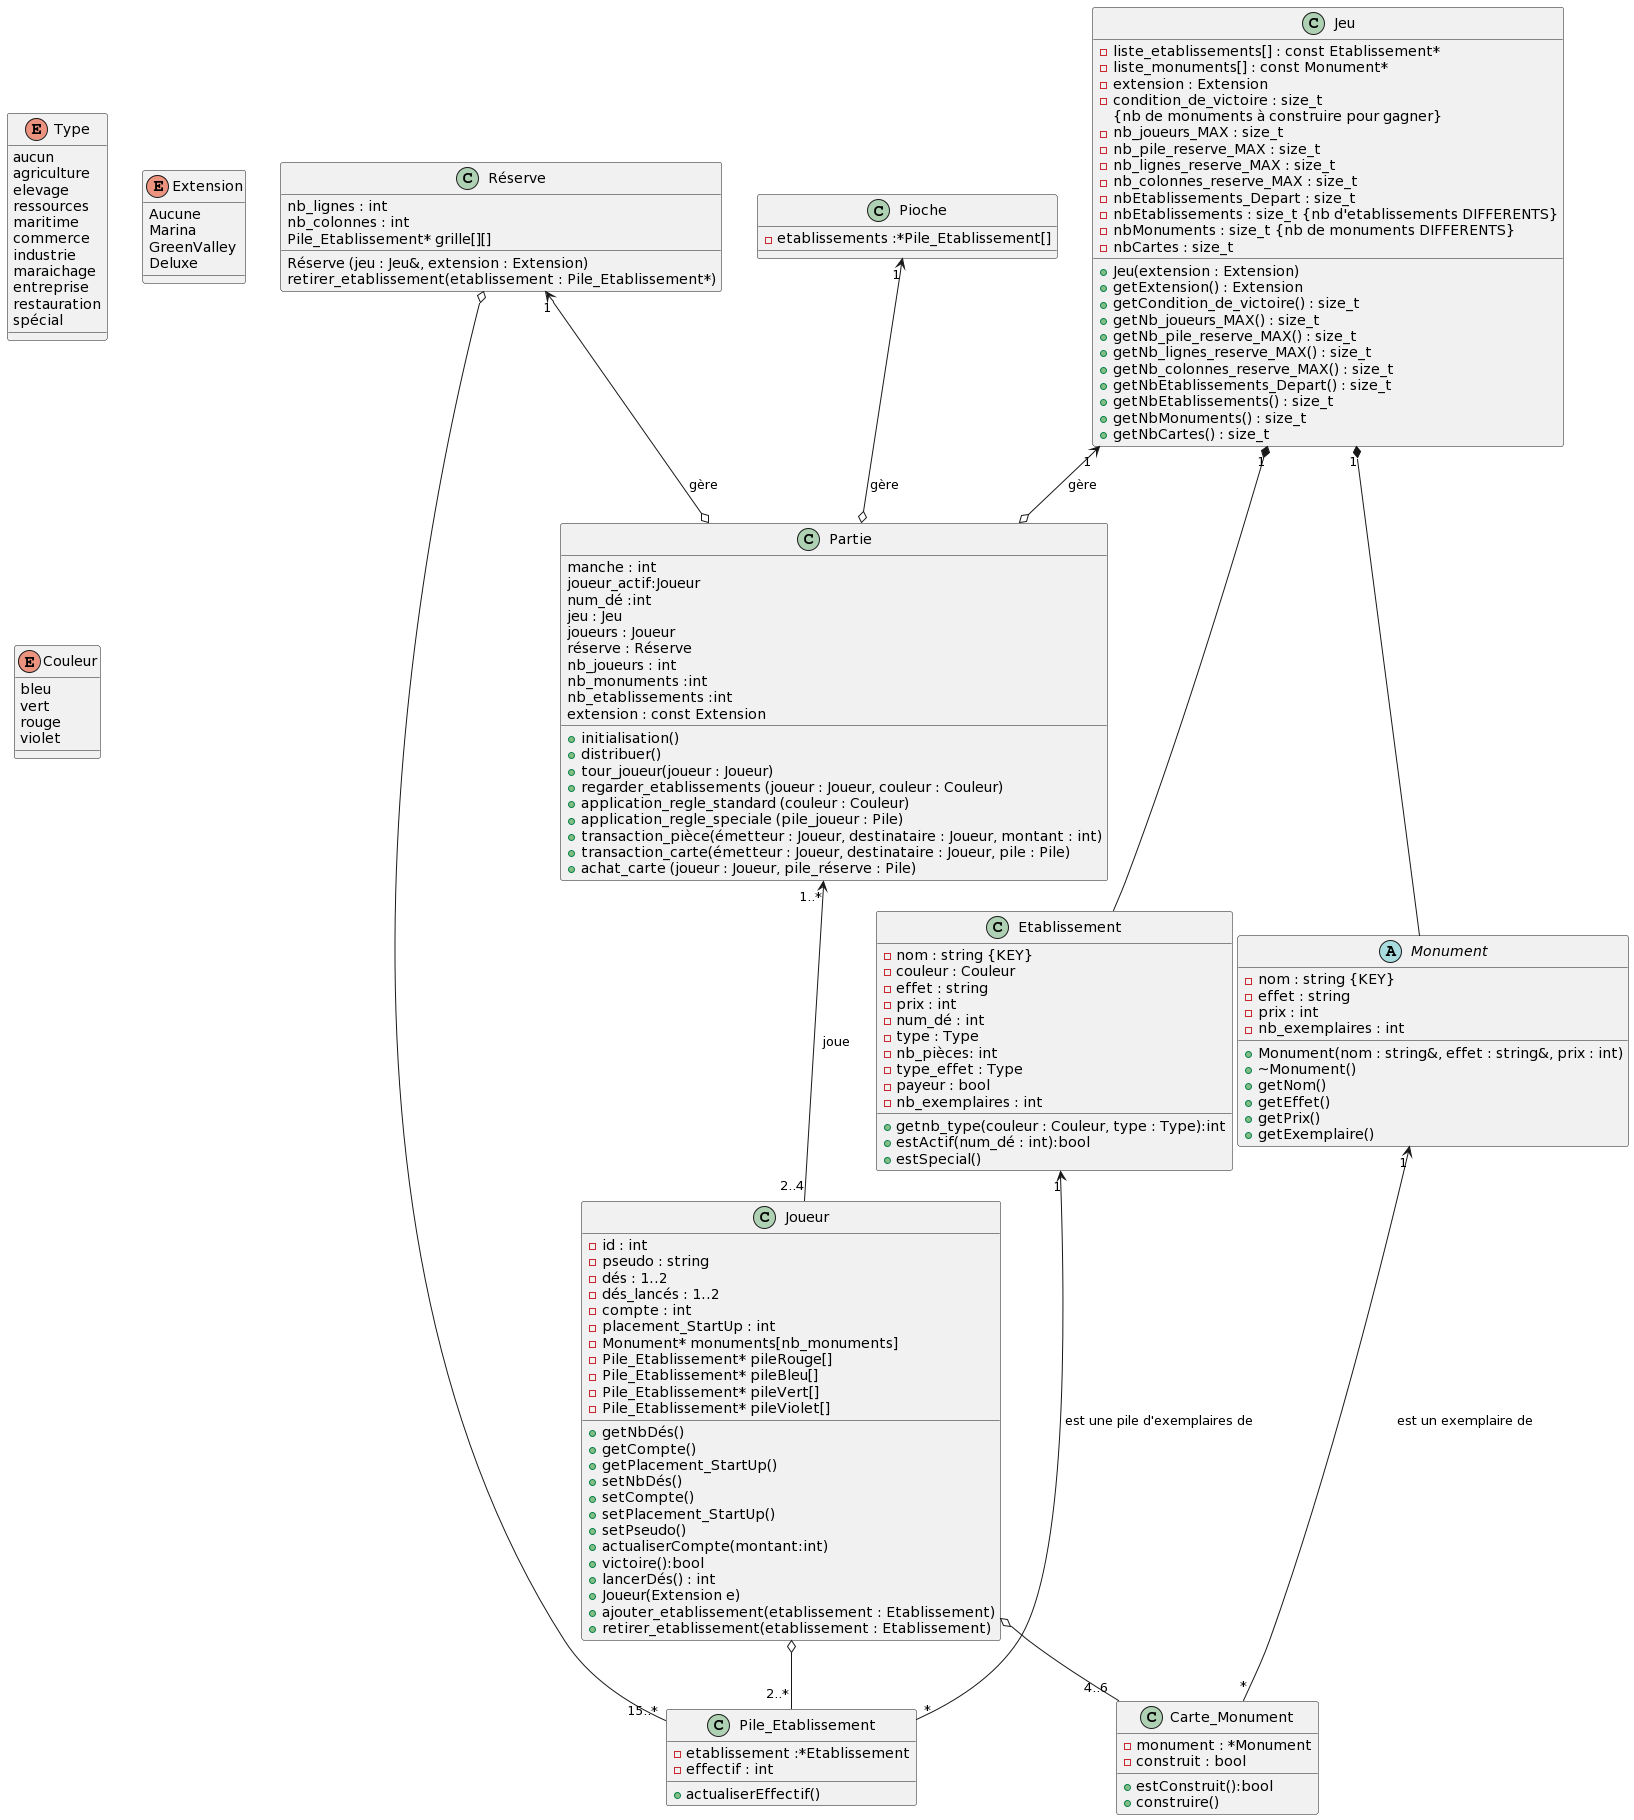

The diagram above was rendered by PlantUML. Its source (embedded in the PNG):
@startuml
enum Type
enum Extension
enum Couleur
class Partie
class Jeu
class Monument
class Réserve
class Joueur
class Pile_Etablissement
class Pioche
class Etablissement

enum Type{
aucun
agriculture
elevage
ressources
maritime
commerce
industrie
maraichage
entreprise
restauration
spécial
}
enum Couleur {
bleu
vert
rouge
violet
}
enum Extension {
Aucune
Marina
GreenValley
Deluxe
}

class  Partie{
 manche : int
 joueur_actif:Joueur
 num_dé :int
 jeu : Jeu
 joueurs : Joueur
 réserve : Réserve
 nb_joueurs : int
 nb_monuments :int
 nb_etablissements :int
extension : const Extension
}
Partie : +initialisation()
Partie : +distribuer()
Partie : +tour_joueur(joueur : Joueur)
Partie : +regarder_etablissements (joueur : Joueur, couleur : Couleur)
Partie : +application_regle_standard (couleur : Couleur)
Partie : +application_regle_speciale (pile_joueur : Pile)
Partie : +transaction_pièce(émetteur : Joueur, destinataire : Joueur, montant : int)
Partie : +transaction_carte(émetteur : Joueur, destinataire : Joueur, pile : Pile)
Partie : +achat_carte (joueur : Joueur, pile_réserve : Pile)

class Jeu{
-liste_etablissements[] : const Etablissement* 
-liste_monuments[] : const Monument* 
-extension : Extension
-condition_de_victoire : size_t
{nb de monuments à construire pour gagner}
-nb_joueurs_MAX : size_t
-nb_pile_reserve_MAX : size_t
-nb_lignes_reserve_MAX : size_t
-nb_colonnes_reserve_MAX : size_t
-nbEtablissements_Depart : size_t
-nbEtablissements : size_t {nb d'etablissements DIFFERENTS}
-nbMonuments : size_t {nb de monuments DIFFERENTS}
-nbCartes : size_t
}
Jeu : +Jeu(extension : Extension)
Jeu : +getExtension() : Extension
Jeu : +getCondition_de_victoire() : size_t
Jeu : +getNb_joueurs_MAX() : size_t
Jeu : +getNb_pile_reserve_MAX() : size_t
Jeu : +getNb_lignes_reserve_MAX() : size_t
Jeu : +getNb_colonnes_reserve_MAX() : size_t
Jeu : +getNbEtablissements_Depart() : size_t
Jeu : +getNbEtablissements() : size_t
Jeu : +getNbMonuments() : size_t
Jeu : +getNbCartes() : size_t

class Carte_Monument {
 -monument : *Monument
 -construit : bool
 
}
Carte_Monument : +estConstruit():bool
Carte_Monument : +construire()


abstract Monument {
 -nom : string {KEY}
 -effet : string
 -prix : int
 -nb_exemplaires : int
}
Monument : +Monument(nom : string&, effet : string&, prix : int)
Monument : +~Monument()
Monument : +getNom()
Monument : +getEffet()
Monument : +getPrix()
Monument : +getExemplaire()

class Pioche{
 -etablissements :*Pile_Etablissement[]
}

class  Réserve{
nb_lignes : int
nb_colonnes : int
Pile_Etablissement* grille[][]
}
Réserve : Réserve (jeu : Jeu&, extension : Extension)
Réserve : retirer_etablissement(etablissement : Pile_Etablissement*)

class  Joueur{
 -id : int
 -pseudo : string
 -dés : 1..2
 -dés_lancés : 1..2
 -compte : int
 -placement_StartUp : int
-Monument* monuments[nb_monuments]
-Pile_Etablissement* pileRouge[]
-Pile_Etablissement* pileBleu[]
-Pile_Etablissement* pileVert[]
-Pile_Etablissement* pileViolet[]
}
Joueur : +getNbDés()
Joueur : +getCompte()
Joueur : +getPlacement_StartUp()
Joueur : +setNbDés()
Joueur : +setCompte()
Joueur : +setPlacement_StartUp()
Joueur : +setPseudo()
Joueur : +actualiserCompte(montant:int)
Joueur : +victoire():bool
Joueur : +lancerDés() : int
Joueur : +Joueur(Extension e)
Joueur : +ajouter_etablissement(etablissement : Etablissement)
Joueur : +retirer_etablissement(etablissement : Etablissement)

class Pile_Etablissement{
 -etablissement :*Etablissement
 -effectif : int
}
Pile_Etablissement : +actualiserEffectif()

class Etablissement{
 -nom : string {KEY}
 -couleur : Couleur
 -effet : string
 -prix : int
 -num_dé : int
 -type : Type
 -nb_pièces: int
 -type_effet : Type
 -payeur : bool
 -nb_exemplaires : int
}
Etablissement : +getnb_type(couleur : Couleur, type : Type):int
Etablissement : +estActif(num_dé : int):bool
Etablissement : +estSpecial()


Jeu "1" <--o Partie:"gère"
Réserve "1" <--o Partie:"gère"
Pioche "1" <--o Partie:"gère"
Partie "1..*" <-- "2..4" Joueur :"joue"
Jeu "1" *-- Monument
Jeu "1" *-- Etablissement
Joueur o-- "4..6" Carte_Monument
Joueur  o-- "2..*" Pile_Etablissement
Réserve o-- "15..*" Pile_Etablissement
Etablissement  "1"<-- "*" Pile_Etablissement : "est une pile d'exemplaires de"
Monument "1" <-- "*" Carte_Monument :"est un exemplaire de"
@enduml